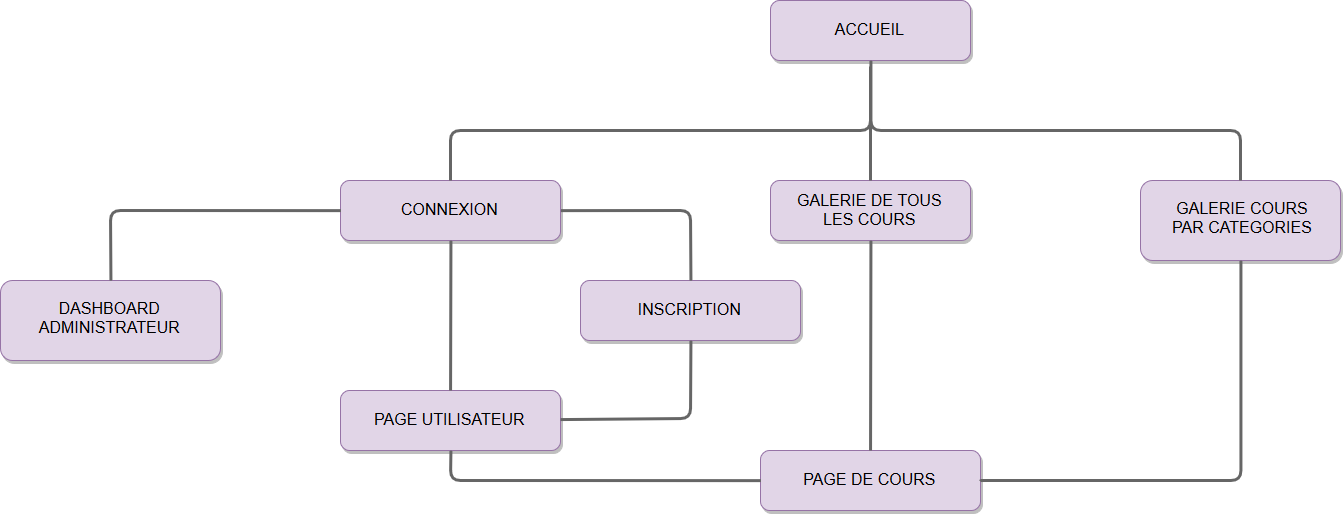

The diagram above was exported from draw.io. Its source (the exported page's mxGraphModel, read from the mxfile embedded in the PNG):
<mxGraphModel dx="1801" dy="927" grid="1" gridSize="10" guides="1" tooltips="1" connect="1" arrows="1" fold="1" page="1" pageScale="1.5" pageWidth="1169" pageHeight="827" background="#ffffff" math="0" shadow="0">
  <root>
    <mxCell id="0" />
    <mxCell id="1" parent="0" />
    <mxCell id="3" value="CONNEXION" style="rounded=1;fillColor=#e1d5e7;strokeColor=#9673a6;shadow=1;fontStyle=0;fontSize=16;" parent="1" vertex="1">
      <mxGeometry x="560" y="350" width="220" height="60" as="geometry" />
    </mxCell>
    <mxCell id="6" value="GALERIE DE TOUS&#10; LES COURS" style="rounded=1;fillColor=#e1d5e7;strokeColor=#9673a6;shadow=1;fontStyle=0;fontSize=16;" parent="1" vertex="1">
      <mxGeometry x="990" y="350" width="200" height="60" as="geometry" />
    </mxCell>
    <mxCell id="b-vClQqv72lZUgGEG_x8-59" value="ACCUEIL" style="rounded=1;fillColor=#e1d5e7;strokeColor=#9673a6;shadow=1;fontStyle=0;fontSize=16;" vertex="1" parent="1">
      <mxGeometry x="990" y="170" width="200" height="60" as="geometry" />
    </mxCell>
    <mxCell id="7" value="GALERIE COURS&#10; PAR CATEGORIES" style="rounded=1;fillColor=#e1d5e7;strokeColor=#9673a6;shadow=1;fontStyle=0;fontSize=16;whiteSpace=wrap;" parent="1" vertex="1">
      <mxGeometry x="1360" y="350" width="200" height="80" as="geometry" />
    </mxCell>
    <mxCell id="29" value="" style="edgeStyle=elbowEdgeStyle;elbow=vertical;strokeWidth=3;endArrow=none;endFill=0;fontStyle=1;strokeColor=#666666;exitX=0.5;exitY=1;exitDx=0;exitDy=0;" parent="1" target="3" edge="1">
      <mxGeometry x="332" y="165.5" width="100" height="100" as="geometry">
        <mxPoint x="1090" y="236" as="sourcePoint" />
        <mxPoint x="432" y="165.5" as="targetPoint" />
        <Array as="points">
          <mxPoint x="870" y="300" />
        </Array>
      </mxGeometry>
    </mxCell>
    <mxCell id="32" value="" style="edgeStyle=elbowEdgeStyle;elbow=vertical;strokeWidth=3;endArrow=none;endFill=0;fontStyle=1;strokeColor=#666666;" parent="1" target="6" edge="1">
      <mxGeometry x="332" y="165.5" width="100" height="100" as="geometry">
        <mxPoint x="1090" y="250" as="sourcePoint" />
        <mxPoint x="432" y="165.5" as="targetPoint" />
        <Array as="points">
          <mxPoint x="1090" y="350" />
        </Array>
      </mxGeometry>
    </mxCell>
    <mxCell id="33" value="" style="edgeStyle=elbowEdgeStyle;elbow=vertical;strokeWidth=3;endArrow=none;endFill=0;fontStyle=1;strokeColor=#666666;exitX=0.5;exitY=1;exitDx=0;exitDy=0;" parent="1" source="b-vClQqv72lZUgGEG_x8-59" target="7" edge="1">
      <mxGeometry x="332" y="165.5" width="100" height="100" as="geometry">
        <mxPoint x="1090" y="236" as="sourcePoint" />
        <mxPoint x="432" y="165.5" as="targetPoint" />
        <Array as="points">
          <mxPoint x="1310" y="300" />
          <mxPoint x="1372" y="295.5" />
        </Array>
      </mxGeometry>
    </mxCell>
    <mxCell id="b-vClQqv72lZUgGEG_x8-62" value="INSCRIPTION" style="rounded=1;fillColor=#e1d5e7;strokeColor=#9673a6;shadow=1;fontStyle=0;fontSize=16;" vertex="1" parent="1">
      <mxGeometry x="800" y="450" width="220" height="60" as="geometry" />
    </mxCell>
    <mxCell id="b-vClQqv72lZUgGEG_x8-63" value="PAGE UTILISATEUR" style="rounded=1;fillColor=#e1d5e7;strokeColor=#9673a6;shadow=1;fontStyle=0;fontSize=16;" vertex="1" parent="1">
      <mxGeometry x="560" y="560" width="220" height="60" as="geometry" />
    </mxCell>
    <mxCell id="b-vClQqv72lZUgGEG_x8-64" value="PAGE DE COURS" style="rounded=1;fillColor=#e1d5e7;strokeColor=#9673a6;shadow=1;fontStyle=0;fontSize=16;" vertex="1" parent="1">
      <mxGeometry x="980" y="620" width="220" height="60" as="geometry" />
    </mxCell>
    <mxCell id="b-vClQqv72lZUgGEG_x8-65" value="" style="edgeStyle=elbowEdgeStyle;elbow=vertical;strokeWidth=3;endArrow=none;endFill=0;fontStyle=1;strokeColor=#666666;exitX=1;exitY=0.5;exitDx=0;exitDy=0;entryX=0.5;entryY=1;entryDx=0;entryDy=0;" edge="1" parent="1" source="b-vClQqv72lZUgGEG_x8-64" target="7">
      <mxGeometry x="342" y="175.5" width="100" height="100" as="geometry">
        <mxPoint x="1100" y="240" as="sourcePoint" />
        <mxPoint x="1540" y="350" as="targetPoint" />
        <Array as="points">
          <mxPoint x="1450" y="650" />
          <mxPoint x="1382" y="305.5" />
        </Array>
      </mxGeometry>
    </mxCell>
    <mxCell id="b-vClQqv72lZUgGEG_x8-68" value="" style="endArrow=none;html=1;strokeColor=#666666;strokeWidth=3;fontSize=16;entryX=0.5;entryY=1;entryDx=0;entryDy=0;" edge="1" parent="1" source="b-vClQqv72lZUgGEG_x8-64" target="6">
      <mxGeometry width="50" height="50" relative="1" as="geometry">
        <mxPoint x="1065" y="485" as="sourcePoint" />
        <mxPoint x="1115" y="435" as="targetPoint" />
      </mxGeometry>
    </mxCell>
    <mxCell id="b-vClQqv72lZUgGEG_x8-69" value="" style="endArrow=none;html=1;strokeColor=#666666;strokeWidth=3;fontSize=16;entryX=0.5;entryY=1;entryDx=0;entryDy=0;exitX=0;exitY=0.5;exitDx=0;exitDy=0;" edge="1" parent="1" source="b-vClQqv72lZUgGEG_x8-64" target="b-vClQqv72lZUgGEG_x8-63">
      <mxGeometry width="50" height="50" relative="1" as="geometry">
        <mxPoint x="630.0536033353187" y="830" as="sourcePoint" />
        <mxPoint x="630.4285714285716" y="620.1428571428573" as="targetPoint" />
        <Array as="points">
          <mxPoint x="670" y="650" />
        </Array>
      </mxGeometry>
    </mxCell>
    <mxCell id="b-vClQqv72lZUgGEG_x8-70" value="" style="endArrow=none;html=1;strokeColor=#666666;strokeWidth=3;fontSize=16;entryX=0.5;entryY=1;entryDx=0;entryDy=0;" edge="1" parent="1" source="b-vClQqv72lZUgGEG_x8-63" target="3">
      <mxGeometry width="50" height="50" relative="1" as="geometry">
        <mxPoint x="650" y="550" as="sourcePoint" />
        <mxPoint x="639" y="410" as="targetPoint" />
      </mxGeometry>
    </mxCell>
    <mxCell id="b-vClQqv72lZUgGEG_x8-71" value="DASHBOARD&#10;ADMINISTRATEUR&#10;" style="rounded=1;fillColor=#e1d5e7;strokeColor=#9673a6;shadow=1;fontStyle=0;fontSize=16;spacing=3;verticalAlign=bottom;" vertex="1" parent="1">
      <mxGeometry x="220" y="450" width="220" height="80" as="geometry" />
    </mxCell>
    <mxCell id="b-vClQqv72lZUgGEG_x8-72" value="" style="endArrow=none;html=1;strokeColor=#666666;strokeWidth=3;fontSize=16;entryX=0;entryY=0.5;entryDx=0;entryDy=0;exitX=0.5;exitY=0;exitDx=0;exitDy=0;" edge="1" parent="1" source="b-vClQqv72lZUgGEG_x8-71" target="3">
      <mxGeometry width="50" height="50" relative="1" as="geometry">
        <mxPoint x="329.0536033353187" y="455" as="sourcePoint" />
        <mxPoint x="329.42857142857156" y="245.14285714285734" as="targetPoint" />
        <Array as="points">
          <mxPoint x="330" y="380" />
        </Array>
      </mxGeometry>
    </mxCell>
    <mxCell id="b-vClQqv72lZUgGEG_x8-73" value="" style="endArrow=none;html=1;strokeColor=#666666;strokeWidth=3;fontSize=16;entryX=1;entryY=0.5;entryDx=0;entryDy=0;exitX=0.5;exitY=0;exitDx=0;exitDy=0;" edge="1" parent="1" source="b-vClQqv72lZUgGEG_x8-62" target="3">
      <mxGeometry width="50" height="50" relative="1" as="geometry">
        <mxPoint x="328.5536033353187" y="740" as="sourcePoint" />
        <mxPoint x="328.92857142857156" y="530.1428571428573" as="targetPoint" />
        <Array as="points">
          <mxPoint x="910" y="380" />
        </Array>
      </mxGeometry>
    </mxCell>
    <mxCell id="b-vClQqv72lZUgGEG_x8-74" value="" style="endArrow=none;html=1;strokeColor=#666666;strokeWidth=3;fontSize=16;exitX=0.5;exitY=1;exitDx=0;exitDy=0;" edge="1" parent="1" source="b-vClQqv72lZUgGEG_x8-62" target="b-vClQqv72lZUgGEG_x8-63">
      <mxGeometry width="50" height="50" relative="1" as="geometry">
        <mxPoint x="909.9285714285716" y="650.1428571428573" as="sourcePoint" />
        <mxPoint x="779.9285714285716" y="580.1428571428573" as="targetPoint" />
        <Array as="points">
          <mxPoint x="910" y="588" />
        </Array>
      </mxGeometry>
    </mxCell>
  </root>
</mxGraphModel>